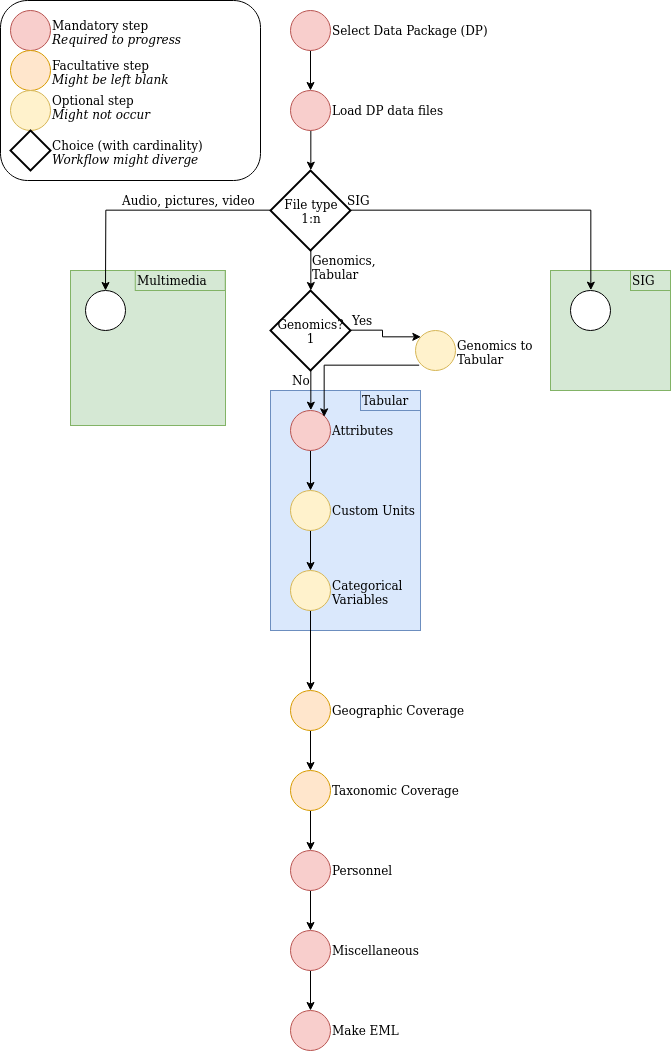

The diagram above was exported from draw.io. Its source (the exported page's mxGraphModel, read from the mxfile embedded in the PNG):
<mxGraphModel dx="688" dy="962" grid="1" gridSize="10" guides="1" tooltips="1" connect="1" arrows="1" fold="1" page="1" pageScale="1" pageWidth="850" pageHeight="1100" math="0" shadow="0">
  <root>
    <mxCell id="0" />
    <mxCell id="1" parent="0" />
    <mxCell id="KfZTfSbWsszh0_jBzPrJ-4" value="" style="whiteSpace=wrap;html=1;aspect=fixed;fillColor=#d5e8d4;strokeColor=#82b366;" parent="1" vertex="1">
      <mxGeometry x="100" y="300" width="155" height="155" as="geometry" />
    </mxCell>
    <mxCell id="FEEA85dhlSrtxJX1Oamk-15" value="" style="whiteSpace=wrap;html=1;aspect=fixed;fillColor=#d5e8d4;strokeColor=#82b366;" parent="1" vertex="1">
      <mxGeometry x="580" y="300" width="120" height="120" as="geometry" />
    </mxCell>
    <mxCell id="FEEA85dhlSrtxJX1Oamk-14" value="" style="rounded=0;whiteSpace=wrap;html=1;fillColor=#dae8fc;strokeColor=#6c8ebf;" parent="1" vertex="1">
      <mxGeometry x="300" y="420" width="150" height="240" as="geometry" />
    </mxCell>
    <mxCell id="FEEA85dhlSrtxJX1Oamk-4" value="" style="edgeStyle=orthogonalEdgeStyle;rounded=0;orthogonalLoop=1;jettySize=auto;html=1;" parent="1" source="FEEA85dhlSrtxJX1Oamk-2" target="FEEA85dhlSrtxJX1Oamk-3" edge="1">
      <mxGeometry relative="1" as="geometry" />
    </mxCell>
    <mxCell id="FEEA85dhlSrtxJX1Oamk-2" value="" style="ellipse;whiteSpace=wrap;html=1;fillColor=#f8cecc;strokeColor=#b85450;" parent="1" vertex="1">
      <mxGeometry x="320" y="40" width="40" height="40" as="geometry" />
    </mxCell>
    <mxCell id="FEEA85dhlSrtxJX1Oamk-44" style="edgeStyle=orthogonalEdgeStyle;rounded=0;orthogonalLoop=1;jettySize=auto;html=1;exitX=0.5;exitY=1;exitDx=0;exitDy=0;entryX=0.5;entryY=0;entryDx=0;entryDy=0;entryPerimeter=0;" parent="1" source="FEEA85dhlSrtxJX1Oamk-3" target="FEEA85dhlSrtxJX1Oamk-41" edge="1">
      <mxGeometry relative="1" as="geometry" />
    </mxCell>
    <mxCell id="FEEA85dhlSrtxJX1Oamk-3" value="" style="ellipse;whiteSpace=wrap;html=1;fillColor=#f8cecc;strokeColor=#b85450;" parent="1" vertex="1">
      <mxGeometry x="320" y="120" width="40" height="40" as="geometry" />
    </mxCell>
    <mxCell id="FEEA85dhlSrtxJX1Oamk-8" value="" style="edgeStyle=orthogonalEdgeStyle;rounded=0;orthogonalLoop=1;jettySize=auto;html=1;" parent="1" source="FEEA85dhlSrtxJX1Oamk-5" target="FEEA85dhlSrtxJX1Oamk-7" edge="1">
      <mxGeometry relative="1" as="geometry" />
    </mxCell>
    <mxCell id="FEEA85dhlSrtxJX1Oamk-5" value="" style="ellipse;whiteSpace=wrap;html=1;direction=south;fillColor=#f8cecc;strokeColor=#b85450;" parent="1" vertex="1">
      <mxGeometry x="320" y="440" width="40" height="40" as="geometry" />
    </mxCell>
    <mxCell id="FEEA85dhlSrtxJX1Oamk-47" value="" style="edgeStyle=orthogonalEdgeStyle;rounded=0;orthogonalLoop=1;jettySize=auto;html=1;" parent="1" source="FEEA85dhlSrtxJX1Oamk-7" target="FEEA85dhlSrtxJX1Oamk-46" edge="1">
      <mxGeometry relative="1" as="geometry" />
    </mxCell>
    <mxCell id="FEEA85dhlSrtxJX1Oamk-7" value="" style="ellipse;whiteSpace=wrap;html=1;fillColor=#fff2cc;strokeColor=#d6b656;" parent="1" vertex="1">
      <mxGeometry x="320" y="520" width="40" height="40" as="geometry" />
    </mxCell>
    <mxCell id="FEEA85dhlSrtxJX1Oamk-50" value="" style="edgeStyle=orthogonalEdgeStyle;rounded=0;orthogonalLoop=1;jettySize=auto;html=1;" parent="1" source="FEEA85dhlSrtxJX1Oamk-46" target="FEEA85dhlSrtxJX1Oamk-49" edge="1">
      <mxGeometry relative="1" as="geometry" />
    </mxCell>
    <mxCell id="FEEA85dhlSrtxJX1Oamk-46" value="" style="ellipse;whiteSpace=wrap;html=1;fillColor=#fff2cc;strokeColor=#d6b656;" parent="1" vertex="1">
      <mxGeometry x="320" y="600" width="40" height="40" as="geometry" />
    </mxCell>
    <mxCell id="FEEA85dhlSrtxJX1Oamk-53" value="" style="edgeStyle=orthogonalEdgeStyle;rounded=0;orthogonalLoop=1;jettySize=auto;html=1;" parent="1" source="FEEA85dhlSrtxJX1Oamk-49" target="FEEA85dhlSrtxJX1Oamk-52" edge="1">
      <mxGeometry relative="1" as="geometry" />
    </mxCell>
    <mxCell id="FEEA85dhlSrtxJX1Oamk-49" value="" style="ellipse;whiteSpace=wrap;html=1;fillColor=#ffe6cc;strokeColor=#d79b00;" parent="1" vertex="1">
      <mxGeometry x="320" y="720" width="40" height="40" as="geometry" />
    </mxCell>
    <mxCell id="FEEA85dhlSrtxJX1Oamk-56" value="" style="edgeStyle=orthogonalEdgeStyle;rounded=0;orthogonalLoop=1;jettySize=auto;html=1;" parent="1" source="FEEA85dhlSrtxJX1Oamk-52" target="FEEA85dhlSrtxJX1Oamk-55" edge="1">
      <mxGeometry relative="1" as="geometry" />
    </mxCell>
    <mxCell id="FEEA85dhlSrtxJX1Oamk-52" value="" style="ellipse;whiteSpace=wrap;html=1;fillColor=#ffe6cc;strokeColor=#d79b00;" parent="1" vertex="1">
      <mxGeometry x="320" y="800" width="40" height="40" as="geometry" />
    </mxCell>
    <mxCell id="FEEA85dhlSrtxJX1Oamk-60" value="" style="edgeStyle=orthogonalEdgeStyle;rounded=0;orthogonalLoop=1;jettySize=auto;html=1;" parent="1" source="FEEA85dhlSrtxJX1Oamk-55" target="FEEA85dhlSrtxJX1Oamk-59" edge="1">
      <mxGeometry relative="1" as="geometry" />
    </mxCell>
    <mxCell id="FEEA85dhlSrtxJX1Oamk-55" value="" style="ellipse;whiteSpace=wrap;html=1;fillColor=#f8cecc;strokeColor=#b85450;" parent="1" vertex="1">
      <mxGeometry x="320" y="880" width="40" height="40" as="geometry" />
    </mxCell>
    <mxCell id="dqIszZD94CA9W9wu0tKe-2" value="" style="edgeStyle=orthogonalEdgeStyle;rounded=0;orthogonalLoop=1;jettySize=auto;html=1;" parent="1" source="FEEA85dhlSrtxJX1Oamk-59" target="dqIszZD94CA9W9wu0tKe-1" edge="1">
      <mxGeometry relative="1" as="geometry" />
    </mxCell>
    <mxCell id="FEEA85dhlSrtxJX1Oamk-59" value="" style="ellipse;whiteSpace=wrap;html=1;fillColor=#f8cecc;strokeColor=#b85450;" parent="1" vertex="1">
      <mxGeometry x="320" y="960" width="40" height="40" as="geometry" />
    </mxCell>
    <mxCell id="dqIszZD94CA9W9wu0tKe-1" value="" style="ellipse;whiteSpace=wrap;html=1;fillColor=#f8cecc;strokeColor=#b85450;" parent="1" vertex="1">
      <mxGeometry x="320" y="1040" width="40" height="40" as="geometry" />
    </mxCell>
    <mxCell id="FEEA85dhlSrtxJX1Oamk-9" value="Select Data Package (DP)" style="text;html=1;resizable=0;points=[];autosize=1;align=left;verticalAlign=top;spacingTop=-4;" parent="1" vertex="1">
      <mxGeometry x="360" y="50" width="170" height="20" as="geometry" />
    </mxCell>
    <mxCell id="FEEA85dhlSrtxJX1Oamk-12" value="Load DP data files" style="text;html=1;resizable=0;points=[];autosize=1;align=left;verticalAlign=top;spacingTop=-4;" parent="1" vertex="1">
      <mxGeometry x="360" y="130" width="130" height="20" as="geometry" />
    </mxCell>
    <mxCell id="FEEA85dhlSrtxJX1Oamk-13" value="Attributes" style="text;html=1;resizable=0;points=[];autosize=1;align=left;verticalAlign=top;spacingTop=-4;" parent="1" vertex="1">
      <mxGeometry x="360" y="450" width="80" height="20" as="geometry" />
    </mxCell>
    <mxCell id="FEEA85dhlSrtxJX1Oamk-16" value="" style="ellipse;whiteSpace=wrap;html=1;direction=south;" parent="1" vertex="1">
      <mxGeometry x="600" y="320" width="40" height="40" as="geometry" />
    </mxCell>
    <mxCell id="FEEA85dhlSrtxJX1Oamk-19" value="Tabular" style="text;html=1;resizable=0;points=[];autosize=1;align=left;verticalAlign=top;spacingTop=-4;fillColor=#dae8fc;strokeColor=#6c8ebf;" parent="1" vertex="1">
      <mxGeometry x="390" y="420" width="60" height="20" as="geometry" />
    </mxCell>
    <mxCell id="FEEA85dhlSrtxJX1Oamk-32" style="edgeStyle=orthogonalEdgeStyle;rounded=0;orthogonalLoop=1;jettySize=auto;html=1;exitX=0.5;exitY=1;exitDx=0;exitDy=0;exitPerimeter=0;entryX=0;entryY=0.5;entryDx=0;entryDy=0;" parent="1" source="FEEA85dhlSrtxJX1Oamk-28" target="FEEA85dhlSrtxJX1Oamk-5" edge="1">
      <mxGeometry relative="1" as="geometry" />
    </mxCell>
    <mxCell id="FEEA85dhlSrtxJX1Oamk-35" style="edgeStyle=orthogonalEdgeStyle;rounded=0;orthogonalLoop=1;jettySize=auto;html=1;exitX=1;exitY=0.5;exitDx=0;exitDy=0;exitPerimeter=0;entryX=0;entryY=1;entryDx=0;entryDy=0;" parent="1" source="FEEA85dhlSrtxJX1Oamk-28" target="FEEA85dhlSrtxJX1Oamk-34" edge="1">
      <mxGeometry relative="1" as="geometry" />
    </mxCell>
    <mxCell id="FEEA85dhlSrtxJX1Oamk-28" value="Genomics?&lt;br&gt;1" style="strokeWidth=2;html=1;shape=mxgraph.flowchart.decision;whiteSpace=wrap;" parent="1" vertex="1">
      <mxGeometry x="300" y="320" width="80" height="80" as="geometry" />
    </mxCell>
    <mxCell id="FEEA85dhlSrtxJX1Oamk-33" value="No" style="text;html=1;resizable=0;points=[];autosize=1;align=left;verticalAlign=top;spacingTop=-4;" parent="1" vertex="1">
      <mxGeometry x="320" y="400" width="30" height="20" as="geometry" />
    </mxCell>
    <mxCell id="FEEA85dhlSrtxJX1Oamk-38" style="edgeStyle=orthogonalEdgeStyle;rounded=0;orthogonalLoop=1;jettySize=auto;html=1;entryX=0;entryY=0;entryDx=0;entryDy=0;exitX=0.88;exitY=0.926;exitDx=0;exitDy=0;exitPerimeter=0;" parent="1" source="FEEA85dhlSrtxJX1Oamk-34" target="FEEA85dhlSrtxJX1Oamk-5" edge="1">
      <mxGeometry relative="1" as="geometry">
        <mxPoint x="442" y="380" as="sourcePoint" />
      </mxGeometry>
    </mxCell>
    <mxCell id="FEEA85dhlSrtxJX1Oamk-34" value="" style="ellipse;whiteSpace=wrap;html=1;direction=south;fillColor=#fff2cc;strokeColor=#d6b656;" parent="1" vertex="1">
      <mxGeometry x="445" y="360" width="40" height="40" as="geometry" />
    </mxCell>
    <mxCell id="FEEA85dhlSrtxJX1Oamk-36" value="Yes" style="text;html=1;resizable=0;points=[];autosize=1;align=left;verticalAlign=top;spacingTop=-4;" parent="1" vertex="1">
      <mxGeometry x="380" y="340" width="40" height="20" as="geometry" />
    </mxCell>
    <mxCell id="FEEA85dhlSrtxJX1Oamk-37" value="&lt;div&gt;Genomics to&lt;/div&gt;&lt;div&gt; Tabular&lt;/div&gt;" style="text;html=1;resizable=0;points=[];autosize=1;align=left;verticalAlign=top;spacingTop=-4;" parent="1" vertex="1">
      <mxGeometry x="485" y="365" width="90" height="30" as="geometry" />
    </mxCell>
    <mxCell id="FEEA85dhlSrtxJX1Oamk-42" style="edgeStyle=orthogonalEdgeStyle;rounded=0;orthogonalLoop=1;jettySize=auto;html=1;exitX=0.5;exitY=1;exitDx=0;exitDy=0;exitPerimeter=0;" parent="1" source="FEEA85dhlSrtxJX1Oamk-41" target="FEEA85dhlSrtxJX1Oamk-28" edge="1">
      <mxGeometry relative="1" as="geometry" />
    </mxCell>
    <mxCell id="KfZTfSbWsszh0_jBzPrJ-2" style="edgeStyle=orthogonalEdgeStyle;rounded=0;orthogonalLoop=1;jettySize=auto;html=1;exitX=1;exitY=0.5;exitDx=0;exitDy=0;exitPerimeter=0;entryX=0;entryY=0.5;entryDx=0;entryDy=0;" parent="1" source="FEEA85dhlSrtxJX1Oamk-41" target="FEEA85dhlSrtxJX1Oamk-16" edge="1">
      <mxGeometry relative="1" as="geometry" />
    </mxCell>
    <mxCell id="KfZTfSbWsszh0_jBzPrJ-11" style="edgeStyle=orthogonalEdgeStyle;rounded=0;orthogonalLoop=1;jettySize=auto;html=1;exitX=0;exitY=0.5;exitDx=0;exitDy=0;exitPerimeter=0;" parent="1" source="FEEA85dhlSrtxJX1Oamk-41" target="KfZTfSbWsszh0_jBzPrJ-6" edge="1">
      <mxGeometry relative="1" as="geometry" />
    </mxCell>
    <mxCell id="FEEA85dhlSrtxJX1Oamk-41" value="File type&lt;br&gt;1:n" style="strokeWidth=2;html=1;shape=mxgraph.flowchart.decision;whiteSpace=wrap;" parent="1" vertex="1">
      <mxGeometry x="300" y="200" width="80" height="80" as="geometry" />
    </mxCell>
    <mxCell id="FEEA85dhlSrtxJX1Oamk-43" value="&lt;div&gt;Genomics,&lt;/div&gt;&lt;div&gt;Tabular&lt;br&gt;&lt;/div&gt;" style="text;html=1;resizable=0;points=[];autosize=1;align=left;verticalAlign=top;spacingTop=-4;" parent="1" vertex="1">
      <mxGeometry x="340" y="280" width="80" height="30" as="geometry" />
    </mxCell>
    <mxCell id="FEEA85dhlSrtxJX1Oamk-45" value="Custom Units" style="text;html=1;resizable=0;points=[];autosize=1;align=left;verticalAlign=top;spacingTop=-4;" parent="1" vertex="1">
      <mxGeometry x="360" y="530" width="100" height="20" as="geometry" />
    </mxCell>
    <mxCell id="FEEA85dhlSrtxJX1Oamk-48" value="&lt;div&gt;Categorical&lt;/div&gt;&lt;div&gt;Variables&lt;br&gt;&lt;/div&gt;" style="text;html=1;resizable=0;points=[];autosize=1;align=left;verticalAlign=top;spacingTop=-4;" parent="1" vertex="1">
      <mxGeometry x="360" y="605" width="90" height="30" as="geometry" />
    </mxCell>
    <mxCell id="FEEA85dhlSrtxJX1Oamk-51" value="Geographic Coverage" style="text;html=1;resizable=0;points=[];autosize=1;align=left;verticalAlign=top;spacingTop=-4;" parent="1" vertex="1">
      <mxGeometry x="360" y="730" width="150" height="20" as="geometry" />
    </mxCell>
    <mxCell id="FEEA85dhlSrtxJX1Oamk-54" value="Taxonomic Coverage" style="text;html=1;resizable=0;points=[];autosize=1;align=left;verticalAlign=top;spacingTop=-4;" parent="1" vertex="1">
      <mxGeometry x="360" y="810" width="140" height="20" as="geometry" />
    </mxCell>
    <mxCell id="FEEA85dhlSrtxJX1Oamk-57" value="Personnel" style="text;html=1;resizable=0;points=[];autosize=1;align=left;verticalAlign=top;spacingTop=-4;" parent="1" vertex="1">
      <mxGeometry x="360" y="890" width="80" height="20" as="geometry" />
    </mxCell>
    <mxCell id="FEEA85dhlSrtxJX1Oamk-58" value="Miscellaneous" style="text;html=1;resizable=0;points=[];autosize=1;align=left;verticalAlign=top;spacingTop=-4;" parent="1" vertex="1">
      <mxGeometry x="360" y="970" width="100" height="20" as="geometry" />
    </mxCell>
    <mxCell id="FEEA85dhlSrtxJX1Oamk-61" value="" style="rounded=1;whiteSpace=wrap;html=1;" parent="1" vertex="1">
      <mxGeometry x="30" y="30" width="260" height="180" as="geometry" />
    </mxCell>
    <mxCell id="FEEA85dhlSrtxJX1Oamk-64" value="" style="ellipse;whiteSpace=wrap;html=1;aspect=fixed;fillColor=#f8cecc;strokeColor=#b85450;" parent="1" vertex="1">
      <mxGeometry x="40" y="40" width="40" height="40" as="geometry" />
    </mxCell>
    <mxCell id="FEEA85dhlSrtxJX1Oamk-65" value="" style="ellipse;whiteSpace=wrap;html=1;aspect=fixed;fillColor=#ffe6cc;strokeColor=#d79b00;" parent="1" vertex="1">
      <mxGeometry x="40" y="80" width="40" height="40" as="geometry" />
    </mxCell>
    <mxCell id="FEEA85dhlSrtxJX1Oamk-66" value="" style="ellipse;whiteSpace=wrap;html=1;aspect=fixed;fillColor=#fff2cc;strokeColor=#d6b656;" parent="1" vertex="1">
      <mxGeometry x="40" y="120" width="40" height="40" as="geometry" />
    </mxCell>
    <mxCell id="FEEA85dhlSrtxJX1Oamk-67" value="" style="strokeWidth=2;html=1;shape=mxgraph.flowchart.decision;whiteSpace=wrap;" parent="1" vertex="1">
      <mxGeometry x="40" y="160" width="40" height="40" as="geometry" />
    </mxCell>
    <mxCell id="FEEA85dhlSrtxJX1Oamk-68" value="Mandatory step&lt;br&gt;&lt;i&gt;Required to progress&lt;/i&gt;" style="text;html=1;resizable=0;points=[];autosize=1;align=left;verticalAlign=top;spacingTop=-4;" parent="1" vertex="1">
      <mxGeometry x="80" y="45" width="140" height="30" as="geometry" />
    </mxCell>
    <mxCell id="FEEA85dhlSrtxJX1Oamk-69" value="Facultative step&lt;br&gt;&lt;i&gt;Might be left blank&lt;/i&gt;" style="text;html=1;resizable=0;points=[];autosize=1;align=left;verticalAlign=top;spacingTop=-4;" parent="1" vertex="1">
      <mxGeometry x="80" y="85" width="130" height="30" as="geometry" />
    </mxCell>
    <mxCell id="FEEA85dhlSrtxJX1Oamk-70" value="Optional step&lt;br&gt;&lt;i&gt;Might not occur&lt;/i&gt;" style="text;html=1;resizable=0;points=[];autosize=1;align=left;verticalAlign=top;spacingTop=-4;" parent="1" vertex="1">
      <mxGeometry x="80" y="120" width="110" height="30" as="geometry" />
    </mxCell>
    <mxCell id="FEEA85dhlSrtxJX1Oamk-71" value="Choice (with cardinality)&lt;br&gt;&lt;i&gt;Workflow might diverge&lt;/i&gt;" style="text;html=1;resizable=0;points=[];autosize=1;align=left;verticalAlign=top;spacingTop=-4;" parent="1" vertex="1">
      <mxGeometry x="80" y="165" width="170" height="30" as="geometry" />
    </mxCell>
    <mxCell id="KfZTfSbWsszh0_jBzPrJ-1" value="SIG" style="text;html=1;resizable=0;points=[];autosize=1;align=left;verticalAlign=top;spacingTop=-4;fillColor=#d5e8d4;strokeColor=#82b366;" parent="1" vertex="1">
      <mxGeometry x="660" y="300" width="40" height="20" as="geometry" />
    </mxCell>
    <mxCell id="KfZTfSbWsszh0_jBzPrJ-3" value="SIG" style="text;html=1;resizable=0;points=[];autosize=1;align=left;verticalAlign=top;spacingTop=-4;" parent="1" vertex="1">
      <mxGeometry x="375" y="220" width="40" height="20" as="geometry" />
    </mxCell>
    <mxCell id="KfZTfSbWsszh0_jBzPrJ-5" value="Multimedia" style="text;html=1;resizable=0;points=[];autosize=1;align=left;verticalAlign=top;spacingTop=-4;fillColor=#d5e8d4;strokeColor=#82b366;" parent="1" vertex="1">
      <mxGeometry x="164.76470588235293" y="300" width="90" height="20" as="geometry" />
    </mxCell>
    <mxCell id="KfZTfSbWsszh0_jBzPrJ-6" value="" style="ellipse;whiteSpace=wrap;html=1;direction=south;" parent="1" vertex="1">
      <mxGeometry x="115" y="320" width="40" height="40" as="geometry" />
    </mxCell>
    <mxCell id="KfZTfSbWsszh0_jBzPrJ-8" value="Audio, pictures, video" style="text;html=1;resizable=0;points=[];autosize=1;align=left;verticalAlign=top;spacingTop=-4;" parent="1" vertex="1">
      <mxGeometry x="150" y="220" width="150" height="20" as="geometry" />
    </mxCell>
    <mxCell id="dqIszZD94CA9W9wu0tKe-3" value="Make EML" style="text;html=1;resizable=0;points=[];autosize=1;align=left;verticalAlign=top;spacingTop=-4;" parent="1" vertex="1">
      <mxGeometry x="360" y="1050" width="80" height="20" as="geometry" />
    </mxCell>
  </root>
</mxGraphModel>